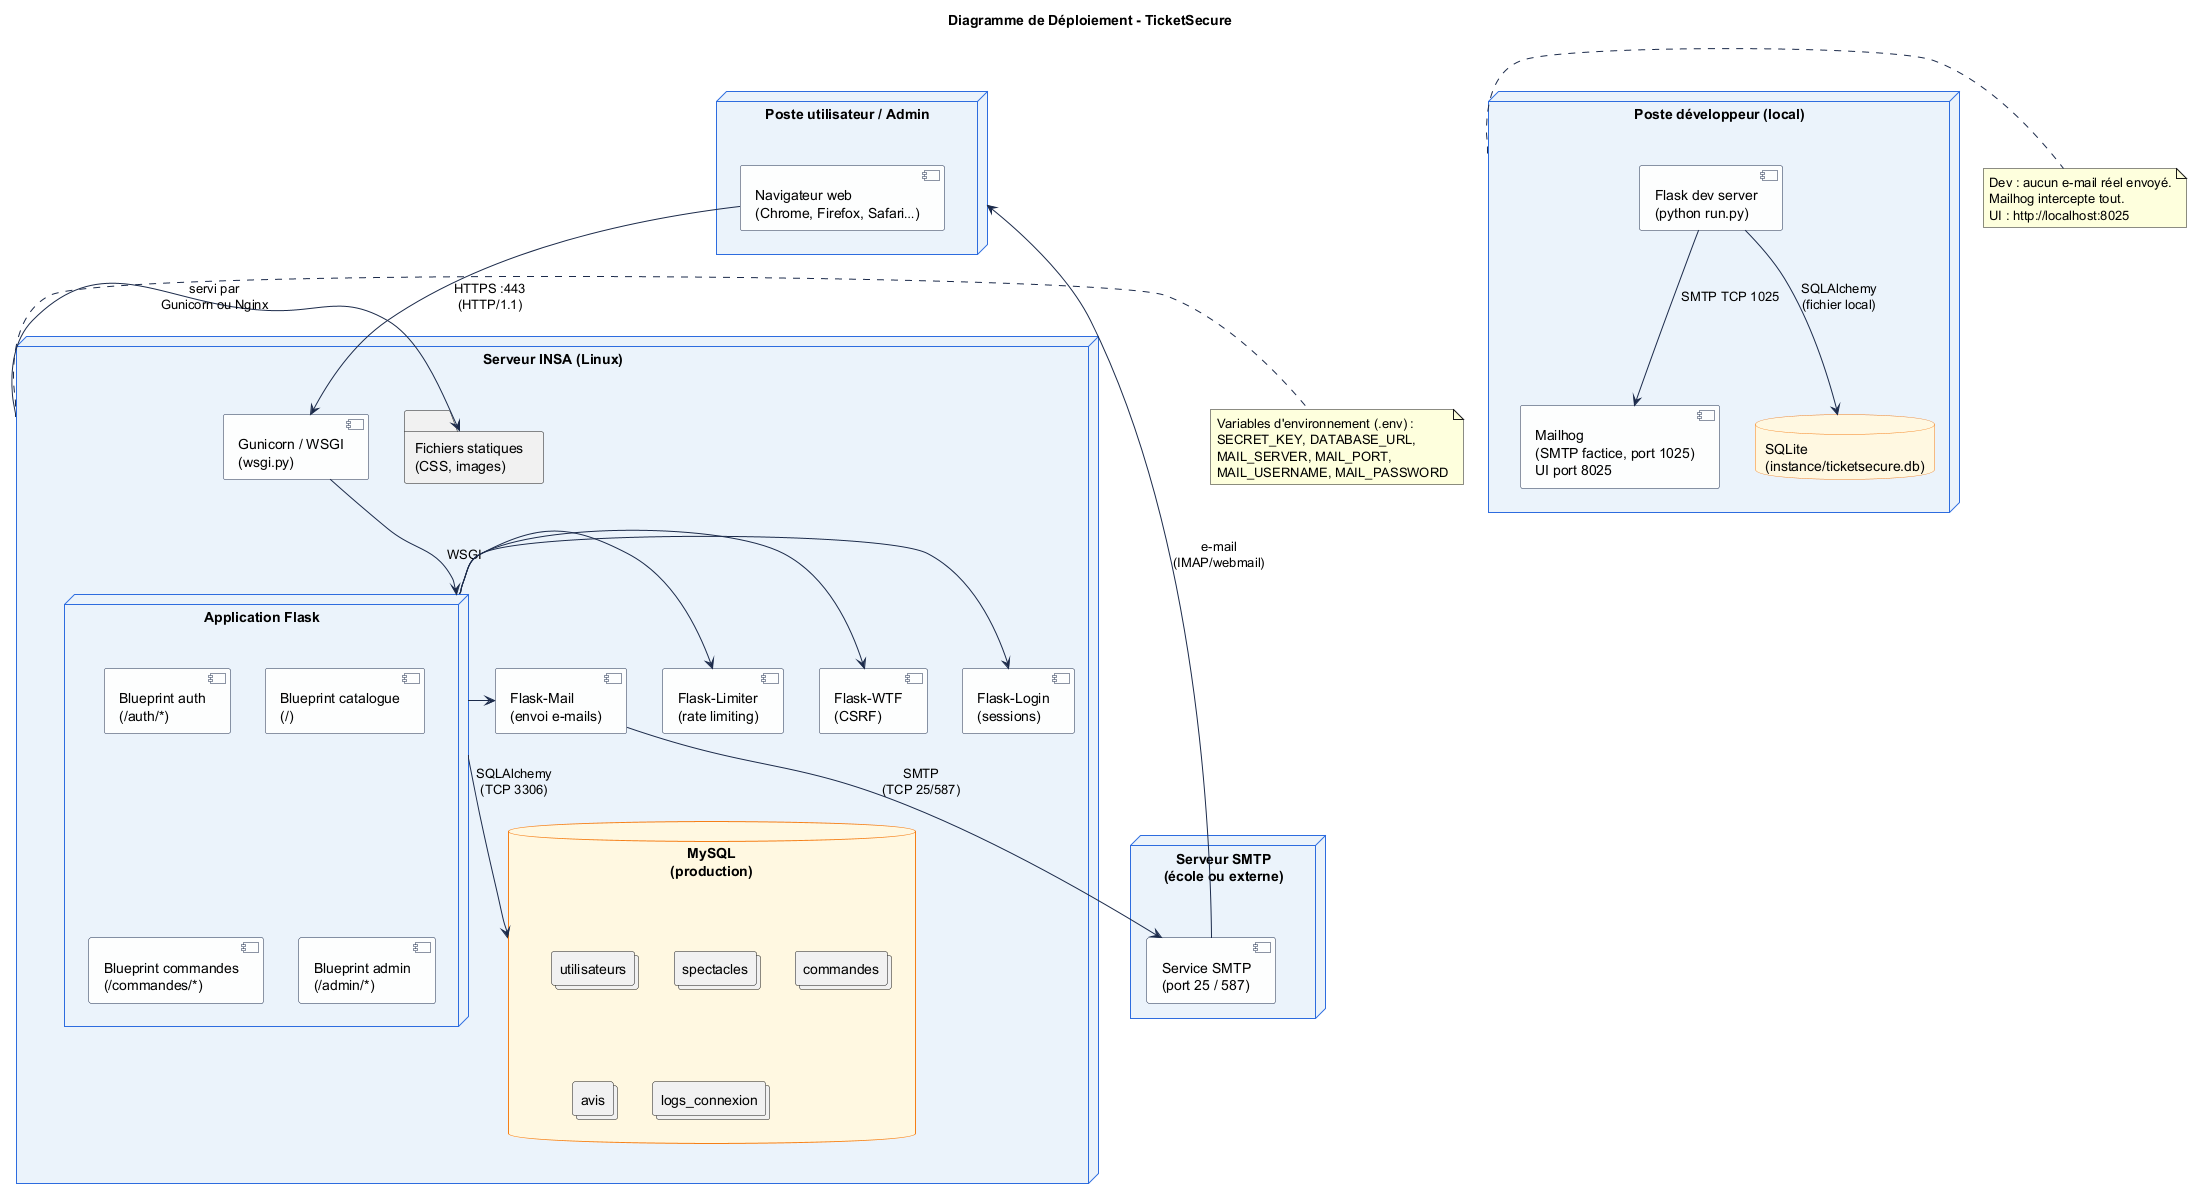

The diagram above was rendered by PlantUML. Its source (embedded in the PNG):
@startuml deployment
title Diagramme de Déploiement - TicketSecure

skinparam node {
  BackgroundColor #EBF3FB
  BorderColor #2D6CDF
}
skinparam component {
  BackgroundColor #FDFEFE
  BorderColor #1B2A4A
}
skinparam database {
  BackgroundColor #FFF8E1
  BorderColor #F57F17
}
skinparam arrow {
  Color #1B2A4A
}

' ─────────────────────────────────────────
' Poste client
' ─────────────────────────────────────────
node "Poste utilisateur / Admin" as CLIENT {
  component "Navigateur web\n(Chrome, Firefox, Safari…)" as BROWSER
}

' ─────────────────────────────────────────
' Serveur école (production)
' ─────────────────────────────────────────
node "Serveur INSA (Linux)" as SERVER {

  component "Gunicorn / WSGI\n(wsgi.py)" as WSGI

  node "Application Flask" as FLASK_APP {
    component "Blueprint auth\n(/auth/*)" as BP_AUTH
    component "Blueprint catalogue\n(/)" as BP_CAT
    component "Blueprint commandes\n(/commandes/*)" as BP_CMD
    component "Blueprint admin\n(/admin/*)" as BP_ADMIN
  }

  component "Flask-Login\n(sessions)" as FL_LOGIN
  component "Flask-WTF\n(CSRF)" as FL_WTF
  component "Flask-Limiter\n(rate limiting)" as FL_LIM
  component "Flask-Mail\n(envoi e-mails)" as FL_MAIL

  database "MySQL\n(production)" as DB_MYSQL {
    collections "utilisateurs"
    collections "spectacles"
    collections "commandes"
    collections "avis"
    collections "logs_connexion"
  }

  folder "Fichiers statiques\n(CSS, images)" as STATIC
}

' ─────────────────────────────────────────
' Serveur SMTP
' ─────────────────────────────────────────
node "Serveur SMTP\n(école ou externe)" as SMTP_SERVER {
  component "Service SMTP\n(port 25 / 587)" as SMTP
}

' ─────────────────────────────────────────
' Environnement développement (local)
' ─────────────────────────────────────────
node "Poste développeur (local)" as DEV {
  component "Flask dev server\n(python run.py)" as DEV_FLASK
  component "Mailhog\n(SMTP factice, port 1025)\nUI port 8025" as MAILHOG
  database "SQLite\n(instance/ticketsecure.db)" as DB_SQLITE
}

' ─────────────────────────────────────────
' Connexions - Production
' ─────────────────────────────────────────
BROWSER  -down-> WSGI        : HTTPS :443\n(HTTP/1.1)
WSGI     -down-> FLASK_APP   : WSGI
FLASK_APP -right-> FL_LOGIN
FLASK_APP -right-> FL_WTF
FLASK_APP -right-> FL_LIM
FLASK_APP -down-> DB_MYSQL   : SQLAlchemy\n(TCP 3306)
FLASK_APP -right-> FL_MAIL
FL_MAIL  -down-> SMTP        : SMTP\n(TCP 25/587)
SMTP     -right-> CLIENT     : e-mail\n(IMAP/webmail)
SERVER   -left-> STATIC      : servi par\nGunicorn ou Nginx

' ─────────────────────────────────────────
' Connexions - Développement
' ─────────────────────────────────────────
DEV_FLASK -down-> DB_SQLITE  : SQLAlchemy\n(fichier local)
DEV_FLASK -down-> MAILHOG    : SMTP TCP 1025

note right of SERVER
  Variables d'environnement (.env) :
  SECRET_KEY, DATABASE_URL,
  MAIL_SERVER, MAIL_PORT,
  MAIL_USERNAME, MAIL_PASSWORD
end note

note right of DEV
  Dev : aucun e-mail réel envoyé.
  Mailhog intercepte tout.
  UI : http://localhost:8025
end note

@enduml